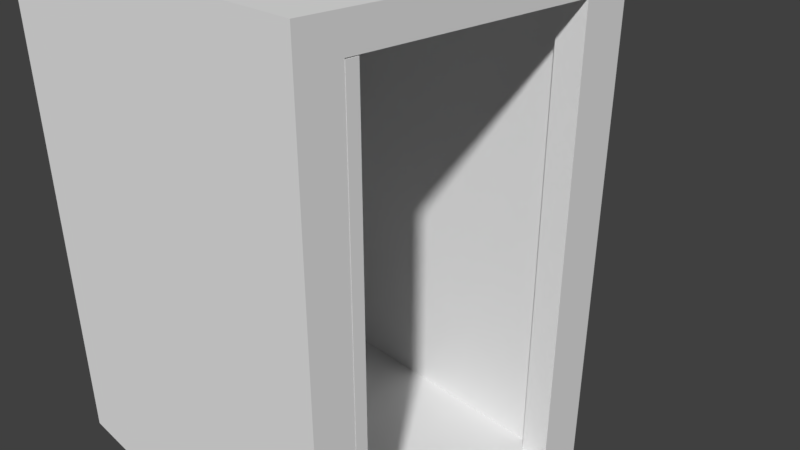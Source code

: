 # Source: Aufzug.blend  (saved by Blender 2.78.0; exported with 4.5.12 LTS)
import bpy
from mathutils import Matrix  # noqa: F401  (used for matrix-valued properties, if any)

bpy.ops.wm.read_factory_settings(use_empty=True)
scene = bpy.context.scene
scene.name = 'Scene'

# ---- collections
col_collection_1 = bpy.data.collections.new('Collection 1'); scene.collection.children.link(col_collection_1)

# ---- world
world_world = bpy.data.worlds.new('World'); scene.world = world_world
world_world.color = (0.05088, 0.05088, 0.05088)
world_world.use_sun_shadow = False
world_world.sun_shadow_jitter_overblur = 0.0
world_world.cycles.sampling_method = 'MANUAL'

# ---- cameras
cam_camera = bpy.data.cameras.new('Camera')
cam_camera.clip_end = 100.0
cam_camera.lens = 35.0
cam_camera.sensor_width = 32.0
cam_camera.sensor_height = 18.0
cam_camera.ortho_scale = 7.314
cam_camera.dof.focus_distance = 0.0
cam_camera.dof.aperture_fstop = 128.0

# ---- meshes
me_cube_001 = bpy.data.meshes.new('Cube.001')
me_cube_001.from_pydata([(-1.884, -1.0, -1.0), (-1.884, -1.0, 1.0), (-1.884, 1.0, -1.0), (-1.884, 1.0, 1.0), (1.0, -1.0, -1.0), (1.0, -1.0, 1.0), (1.0, 1.0, -1.0), (1.0, 1.0, 1.0), (-2.125, -1.301, -1.129), (-2.125, -1.301, 1.129), (-2.125, 1.301, -1.129), (-2.125, 1.301, 1.129), (1.0, -1.301, -1.129), (1.0, -1.301, 1.129), (1.0, 1.301, -1.129), (1.0, 1.301, 1.129), (-2.125, -1.301, -1.0), (-2.125, 1.301, -1.0), (1.0, 1.301, -1.0), (1.0, -1.301, -1.0), (-2.125, 1.001, -1.129), (-2.125, -1.001, -1.129), (-2.125, -1.001, 1.129), (-2.125, 1.001, 1.129), (1.0, -1.001, -1.129), (1.0, 1.001, -1.129), (1.0, 1.001, 1.129), (1.0, -1.001, 1.129), (-2.125, -1.001, -1.0), (-2.125, 1.001, -1.0), (-2.125, -1.301, 1.005), (-2.125, 1.301, 1.005), (1.0, 1.301, 1.005), (1.0, -1.301, 1.005), (-2.125, -1.001, 1.005), (-2.125, 1.001, 1.005), (0.7783, -0.9994, -0.9991), (1.002, -0.9994, -0.9991), (0.7783, -0.9994, 0.9967), (1.002, -0.9994, 0.9967), (0.7783, -0.9108, 0.9967), (0.7783, -0.9108, -0.9991), (1.002, -0.9108, -0.9991), (1.002, -0.9108, 0.9967), (0.7783, 0.9084, 0.9967), (0.7783, 0.9084, -0.9991), (1.002, 0.9084, -0.9991), (1.002, 0.9084, 0.9967), (0.7783, 0.997, 0.9967), (1.002, 0.997, 0.9967), (0.7783, 0.997, -0.9991), (1.002, 0.997, -0.9991)], [], [(0, 2, 3, 1), (2, 6, 7, 3), (4, 0, 1, 5), (2, 0, 4, 6), (7, 5, 1, 3), (35, 23, 11, 31), (31, 11, 15, 32), (33, 13, 9, 30), (21, 24, 12, 8), (27, 22, 9, 13), (12, 19, 16, 8), (10, 17, 18, 14), (20, 29, 17, 10), (8, 16, 28, 21), (21, 28, 29, 20), (15, 11, 23, 26), (26, 23, 22, 27), (10, 14, 25, 20), (20, 25, 24, 21), (30, 9, 22, 34), (34, 22, 23, 35), (12, 24, 4, 19), (14, 18, 6, 25), (6, 4, 24, 25), (28, 34, 35, 29), (16, 30, 34, 28), (19, 33, 30, 16), (17, 31, 32, 18), (29, 35, 31, 17), (13, 33, 5, 27), (4, 5, 33, 19), (6, 18, 32, 7), (15, 26, 7, 32), (5, 7, 26, 27), (36, 37, 39, 38), (41, 40, 43, 42), (37, 42, 43, 39), (38, 40, 41, 36), (39, 43, 40, 38), (36, 41, 42, 37), (48, 44, 47, 49), (51, 50, 48, 49), (50, 45, 44, 48), (51, 46, 45, 50), (46, 47, 44, 45), (49, 47, 46, 51)])
_uv = me_cube_001.uv_layers.new(name='UVMap')
_uv.uv.foreach_set('vector', [0.757, 0.5888, 0.757, 0.7559, 0.5899, 0.7559, 0.5899, 0.5888, 0.757, 0.7559, 0.757, 0.9969, 0.5899, 0.9969, 0.5899, 0.7559, 0.7569, 0.3478, 0.757, 0.5888, 0.5899, 0.5888, 0.5898, 0.3478, 0.757, 0.7559, 0.757, 0.5888, 0.998, 0.5888, 0.998, 0.7559, 0.3489, 0.756, 0.3489, 0.5889, 0.5899, 0.5888, 0.5899, 0.7559, 0.07266, 1.287, 0.06925, 1.287, 0.06925, 1.278, 0.07266, 1.278, 0.07266, 1.278, 0.06925, 1.278, 0.06925, 1.193, 0.07266, 1.193, 0.07266, 1.436, 0.06925, 1.436, 0.06925, 1.35, 0.07266, 1.35, 0.1312, 1.342, 0.217, 1.342, 0.217, 1.35, 0.1312, 1.35, -0.01652, 1.342, 0.06925, 1.342, 0.06925, 1.35, -0.01652, 1.35, 0.2119, 1.284, 0.2083, 1.284, 0.2083, 1.198, 0.2119, 1.198, 0.2346, 1.676, 0.2263, 1.676, 0.2263, 1.473, 0.2346, 1.473, 0.1312, 1.287, 0.1277, 1.287, 0.1277, 1.278, 0.1312, 1.278, 0.1312, 1.35, 0.1277, 1.35, 0.1277, 1.342, 0.1312, 1.342, 0.2501, 1.267, 0.244, 1.267, 0.244, 1.172, 0.2501, 1.172, -0.01652, 1.278, 0.06925, 1.278, 0.06925, 1.287, -0.01652, 1.287, -0.01652, 1.287, 0.06925, 1.287, 0.06925, 1.342, -0.01652, 1.342, 0.1312, 1.278, 0.217, 1.278, 0.217, 1.287, 0.1312, 1.287, 0.1312, 1.287, 0.217, 1.287, 0.217, 1.342, 0.1312, 1.342, 0.07266, 1.35, 0.06925, 1.35, 0.06925, 1.342, 0.07266, 1.342, 0.07266, 1.342, 0.06925, 1.342, 0.06925, 1.287, 0.07266, 1.287, -0.03783, 1.354, -0.02655, 1.354, -0.02652, 1.359, -0.03783, 1.359, 0.05992, 1.354, 0.05992, 1.359, 0.04862, 1.359, 0.04864, 1.354, 0.04862, 1.359, -0.02652, 1.359, -0.02655, 1.354, 0.04864, 1.354, 0.1277, 1.342, 0.07266, 1.342, 0.07266, 1.287, 0.1277, 1.287, 0.1277, 1.35, 0.07266, 1.35, 0.07266, 1.342, 0.1277, 1.342, 0.1277, 1.436, 0.07266, 1.436, 0.07266, 1.35, 0.1277, 1.35, 0.1277, 1.278, 0.07266, 1.278, 0.07266, 1.193, 0.1277, 1.193, 0.1277, 1.287, 0.07266, 1.287, 0.07266, 1.278, 0.1277, 1.278, -0.03783, 1.439, -0.03783, 1.435, -0.02652, 1.434, -0.02655, 1.439, -0.02652, 1.359, -0.02652, 1.434, -0.03783, 1.435, -0.03783, 1.359, 0.04862, 1.359, 0.05992, 1.359, 0.05992, 1.435, 0.04862, 1.434, 0.05992, 1.439, 0.04864, 1.439, 0.04862, 1.434, 0.05992, 1.435, -0.02652, 1.434, 0.04862, 1.434, 0.04864, 1.439, -0.02655, 1.439, 0.2921, 0.9657, 0.2921, 0.9963, 0.01934, 0.9963, 0.01934, 0.9657, 0.01501, 0.3902, 0.2878, 0.3903, 0.2878, 0.4939, 0.01501, 0.4939, 0.01934, 0.9984, 0.007229, 0.9984, 0.007229, 0.7256, 0.01934, 0.7256, 0.3355, 0.3874, 0.2511, 0.3874, 0.2511, 0.1147, 0.3355, 0.1147, 0.01934, 0.7256, 0.007229, 0.7256, 0.007229, 0.695, 0.01934, 0.695, 0.2921, 0.9682, 0.3042, 0.9682, 0.3042, 0.9988, 0.2921, 0.9988, 0.01952, 0.695, 0.007404, 0.695, 0.007404, 0.7256, 0.01952, 0.7256, 0.2923, 0.9963, 0.2923, 0.9657, 0.01952, 0.9657, 0.01952, 0.9963, 0.3367, 0.1147, 0.2524, 0.1147, 0.2524, 0.3874, 0.3367, 0.3874, 0.2923, 0.9988, 0.3044, 0.9988, 0.3044, 0.9682, 0.2923, 0.9682, 0.01518, 0.494, 0.2879, 0.494, 0.2879, 0.3903, 0.01518, 0.3903, 0.01952, 0.7256, 0.007404, 0.7256, 0.007404, 0.9984, 0.01952, 0.9984])
me_cube_001.use_remesh_preserve_volume = False
me_cube_001.use_remesh_preserve_attributes = False
me_cube_001.use_mirror_vertex_groups = False
me_cube_001.update()

# ---- objects
ob_cube = bpy.data.objects.new('Cube', me_cube_001)
ob_camera = bpy.data.objects.new('Camera', cam_camera)

# ---- transforms, parenting, visibility, modifiers, constraints
ob_cube.location = (0.0, 0.0, 0.0)
ob_cube.scale = (1.831, 1.831, 3.292)
ob_cube.lineart.crease_threshold = 0.0
ob_camera.location = (7.481, -6.508, 5.344)
ob_camera.rotation_euler = (1.109, 0.0, 0.8149)
ob_camera.lock_rotations_4d = False
ob_camera.empty_display_type = 'ARROWS'
ob_camera.color = (0.0, 0.0, 0.0, 0.0)
ob_camera.display_type = 'WIRE'
ob_camera.lineart.crease_threshold = 0.0

# ---- collection membership
col_collection_1.objects.link(ob_cube)
col_collection_1.objects.link(ob_camera)

# ---- scene / render settings (as saved in the file)
scene.camera = ob_camera
scene.frame_start = 1; scene.frame_end = 250; scene.frame_set(1)
scene.render.engine = 'BLENDER_EEVEE_NEXT'
scene.render.resolution_percentage = 50
scene.render.dither_intensity = 0.0
scene.cycles.use_denoising = False
scene.cycles.samples = 128
scene.cycles.sampling_pattern = 'TABULATED_SOBOL'
scene.cycles.light_sampling_threshold = 0.0
scene.cycles.use_adaptive_sampling = False
scene.cycles.use_light_tree = False
scene.cycles.blur_glossy = 0.0
scene.cycles.sample_clamp_indirect = 0.0
scene.view_settings.view_transform = 'Standard'
bpy.context.view_layer.update()

# ---- added for rendering (the .blend has no usable light): sun
light_auto_sun = bpy.data.lights.new('AutoSun', 'SUN')
light_auto_sun.energy = 3.0
light_auto_sun.angle = 0.0523599
ob_auto_sun = bpy.data.objects.new('AutoSun', light_auto_sun)
scene.collection.objects.link(ob_auto_sun)
ob_auto_sun.rotation_euler = (0.872665, 0.174533, 0.523599)
bpy.context.view_layer.update()
